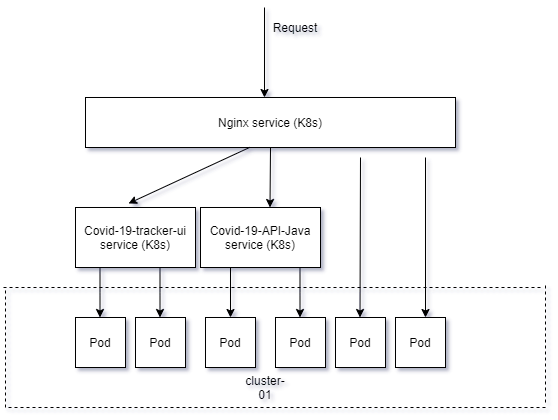

The diagram above was exported from draw.io. Its source (the exported page's mxGraphModel, read from the mxfile embedded in the PNG):
<mxGraphModel dx="868" dy="1533" grid="1" gridSize="10" guides="1" tooltips="1" connect="1" arrows="1" fold="1" page="1" pageScale="1" pageWidth="850" pageHeight="1100" math="0" shadow="1">
  <root>
    <mxCell id="0" />
    <mxCell id="1" parent="0" />
    <mxCell id="3uqOx0K-IMpoDf1AmZOo-4" value="Covid-19-tracker-ui service (K8s)" style="rounded=0;whiteSpace=wrap;html=1;" vertex="1" parent="1">
      <mxGeometry x="220" y="200" width="120" height="60" as="geometry" />
    </mxCell>
    <mxCell id="3uqOx0K-IMpoDf1AmZOo-5" value="Covid-19-API-Java service (K8s)" style="rounded=0;whiteSpace=wrap;html=1;" vertex="1" parent="1">
      <mxGeometry x="345" y="200" width="120" height="60" as="geometry" />
    </mxCell>
    <mxCell id="3uqOx0K-IMpoDf1AmZOo-14" value="Pod" style="whiteSpace=wrap;html=1;aspect=fixed;" vertex="1" parent="1">
      <mxGeometry x="220" y="310" width="50" height="50" as="geometry" />
    </mxCell>
    <mxCell id="3uqOx0K-IMpoDf1AmZOo-15" value="Pod" style="whiteSpace=wrap;html=1;aspect=fixed;" vertex="1" parent="1">
      <mxGeometry x="280" y="310" width="50" height="50" as="geometry" />
    </mxCell>
    <mxCell id="3uqOx0K-IMpoDf1AmZOo-16" value="Pod" style="whiteSpace=wrap;html=1;aspect=fixed;" vertex="1" parent="1">
      <mxGeometry x="350" y="310" width="50" height="50" as="geometry" />
    </mxCell>
    <mxCell id="3uqOx0K-IMpoDf1AmZOo-17" value="Pod" style="whiteSpace=wrap;html=1;aspect=fixed;" vertex="1" parent="1">
      <mxGeometry x="420" y="310" width="50" height="50" as="geometry" />
    </mxCell>
    <mxCell id="3uqOx0K-IMpoDf1AmZOo-18" value="Pod" style="whiteSpace=wrap;html=1;aspect=fixed;" vertex="1" parent="1">
      <mxGeometry x="480" y="310" width="50" height="50" as="geometry" />
    </mxCell>
    <mxCell id="3uqOx0K-IMpoDf1AmZOo-19" value="Pod" style="whiteSpace=wrap;html=1;aspect=fixed;" vertex="1" parent="1">
      <mxGeometry x="540" y="310" width="50" height="50" as="geometry" />
    </mxCell>
    <mxCell id="3uqOx0K-IMpoDf1AmZOo-20" value="Nginx service (K8s)" style="rounded=0;whiteSpace=wrap;html=1;" vertex="1" parent="1">
      <mxGeometry x="230" y="90" width="370" height="50" as="geometry" />
    </mxCell>
    <mxCell id="3uqOx0K-IMpoDf1AmZOo-21" value="" style="endArrow=classic;html=1;" edge="1" parent="1">
      <mxGeometry width="50" height="50" relative="1" as="geometry">
        <mxPoint x="409" as="sourcePoint" />
        <mxPoint x="409" y="90" as="targetPoint" />
      </mxGeometry>
    </mxCell>
    <mxCell id="3uqOx0K-IMpoDf1AmZOo-22" value="Request" style="text;html=1;strokeColor=none;fillColor=none;align=center;verticalAlign=middle;whiteSpace=wrap;rounded=0;" vertex="1" parent="1">
      <mxGeometry x="420" y="10" width="40" height="20" as="geometry" />
    </mxCell>
    <mxCell id="3uqOx0K-IMpoDf1AmZOo-23" value="" style="endArrow=classic;html=1;entryX=0.442;entryY=-0.067;entryDx=0;entryDy=0;entryPerimeter=0;" edge="1" parent="1" target="3uqOx0K-IMpoDf1AmZOo-4">
      <mxGeometry width="50" height="50" relative="1" as="geometry">
        <mxPoint x="394" y="140" as="sourcePoint" />
        <mxPoint x="450" y="110" as="targetPoint" />
      </mxGeometry>
    </mxCell>
    <mxCell id="3uqOx0K-IMpoDf1AmZOo-24" value="" style="endArrow=classic;html=1;exitX=0.5;exitY=1;exitDx=0;exitDy=0;" edge="1" parent="1" source="3uqOx0K-IMpoDf1AmZOo-20">
      <mxGeometry width="50" height="50" relative="1" as="geometry">
        <mxPoint x="414.5" y="152" as="sourcePoint" />
        <mxPoint x="414.5" y="200" as="targetPoint" />
      </mxGeometry>
    </mxCell>
    <mxCell id="3uqOx0K-IMpoDf1AmZOo-26" value="" style="endArrow=classic;html=1;entryX=0.5;entryY=0;entryDx=0;entryDy=0;exitX=0.25;exitY=1;exitDx=0;exitDy=0;" edge="1" parent="1" source="3uqOx0K-IMpoDf1AmZOo-5" target="3uqOx0K-IMpoDf1AmZOo-16">
      <mxGeometry width="50" height="50" relative="1" as="geometry">
        <mxPoint x="400" y="280" as="sourcePoint" />
        <mxPoint x="450" y="230" as="targetPoint" />
      </mxGeometry>
    </mxCell>
    <mxCell id="3uqOx0K-IMpoDf1AmZOo-27" value="" style="endArrow=classic;html=1;entryX=0.5;entryY=0;entryDx=0;entryDy=0;exitX=0.25;exitY=1;exitDx=0;exitDy=0;" edge="1" parent="1">
      <mxGeometry width="50" height="50" relative="1" as="geometry">
        <mxPoint x="444.5" y="260" as="sourcePoint" />
        <mxPoint x="444.5" y="310" as="targetPoint" />
      </mxGeometry>
    </mxCell>
    <mxCell id="3uqOx0K-IMpoDf1AmZOo-28" value="" style="endArrow=classic;html=1;entryX=0.5;entryY=0;entryDx=0;entryDy=0;exitX=0.25;exitY=1;exitDx=0;exitDy=0;" edge="1" parent="1">
      <mxGeometry width="50" height="50" relative="1" as="geometry">
        <mxPoint x="304.5" y="260" as="sourcePoint" />
        <mxPoint x="304.5" y="310" as="targetPoint" />
      </mxGeometry>
    </mxCell>
    <mxCell id="3uqOx0K-IMpoDf1AmZOo-29" value="" style="endArrow=classic;html=1;entryX=0.5;entryY=0;entryDx=0;entryDy=0;exitX=0.25;exitY=1;exitDx=0;exitDy=0;" edge="1" parent="1">
      <mxGeometry width="50" height="50" relative="1" as="geometry">
        <mxPoint x="244.5" y="260" as="sourcePoint" />
        <mxPoint x="244.5" y="310" as="targetPoint" />
      </mxGeometry>
    </mxCell>
    <mxCell id="3uqOx0K-IMpoDf1AmZOo-30" value="" style="endArrow=classic;html=1;entryX=0.5;entryY=0;entryDx=0;entryDy=0;" edge="1" parent="1">
      <mxGeometry width="50" height="50" relative="1" as="geometry">
        <mxPoint x="505" y="150" as="sourcePoint" />
        <mxPoint x="504.5" y="310" as="targetPoint" />
      </mxGeometry>
    </mxCell>
    <mxCell id="3uqOx0K-IMpoDf1AmZOo-31" value="" style="endArrow=classic;html=1;entryX=0.5;entryY=0;entryDx=0;entryDy=0;" edge="1" parent="1">
      <mxGeometry width="50" height="50" relative="1" as="geometry">
        <mxPoint x="570" y="150" as="sourcePoint" />
        <mxPoint x="570" y="310" as="targetPoint" />
      </mxGeometry>
    </mxCell>
    <mxCell id="3uqOx0K-IMpoDf1AmZOo-32" value="" style="endArrow=none;dashed=1;html=1;" edge="1" parent="1">
      <mxGeometry width="50" height="50" relative="1" as="geometry">
        <mxPoint x="150" y="400" as="sourcePoint" />
        <mxPoint x="150" y="280" as="targetPoint" />
      </mxGeometry>
    </mxCell>
    <mxCell id="3uqOx0K-IMpoDf1AmZOo-33" value="" style="endArrow=none;dashed=1;html=1;" edge="1" parent="1">
      <mxGeometry width="50" height="50" relative="1" as="geometry">
        <mxPoint x="685" y="280" as="sourcePoint" />
        <mxPoint x="145" y="280" as="targetPoint" />
      </mxGeometry>
    </mxCell>
    <mxCell id="3uqOx0K-IMpoDf1AmZOo-34" value="" style="endArrow=none;dashed=1;html=1;" edge="1" parent="1">
      <mxGeometry width="50" height="50" relative="1" as="geometry">
        <mxPoint x="690" y="400" as="sourcePoint" />
        <mxPoint x="150" y="400" as="targetPoint" />
      </mxGeometry>
    </mxCell>
    <mxCell id="3uqOx0K-IMpoDf1AmZOo-35" value="" style="endArrow=none;dashed=1;html=1;" edge="1" parent="1">
      <mxGeometry width="50" height="50" relative="1" as="geometry">
        <mxPoint x="690" y="395" as="sourcePoint" />
        <mxPoint x="690" y="275" as="targetPoint" />
      </mxGeometry>
    </mxCell>
    <mxCell id="3uqOx0K-IMpoDf1AmZOo-38" value="cluster-01" style="text;html=1;strokeColor=none;fillColor=none;align=center;verticalAlign=middle;whiteSpace=wrap;rounded=0;" vertex="1" parent="1">
      <mxGeometry x="390" y="370" width="40" height="20" as="geometry" />
    </mxCell>
  </root>
</mxGraphModel>